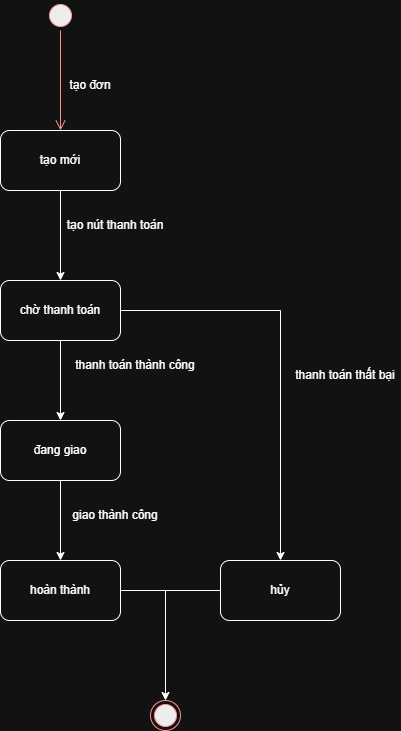

The diagram above was exported from draw.io. Its source (the exported page's mxGraphModel, read from the mxfile embedded in the PNG):
<mxGraphModel dx="1204" dy="705" grid="1" gridSize="10" guides="1" tooltips="1" connect="1" arrows="1" fold="1" page="1" pageScale="1" pageWidth="827" pageHeight="1169" math="0" shadow="0">
  <root>
    <mxCell id="0" />
    <mxCell id="1" parent="0" />
    <mxCell id="Lymnba18T4kS01axMMn9-1" value="" style="ellipse;html=1;shape=startState;fillColor=#000000;strokeColor=#ff0000;" vertex="1" parent="1">
      <mxGeometry x="145" y="70" width="30" height="30" as="geometry" />
    </mxCell>
    <mxCell id="Lymnba18T4kS01axMMn9-2" value="" style="edgeStyle=orthogonalEdgeStyle;html=1;verticalAlign=bottom;endArrow=open;endSize=8;strokeColor=#ff0000;rounded=0;entryX=0.5;entryY=0;entryDx=0;entryDy=0;" edge="1" source="Lymnba18T4kS01axMMn9-1" parent="1" target="Lymnba18T4kS01axMMn9-3">
      <mxGeometry relative="1" as="geometry">
        <mxPoint x="165" y="160" as="targetPoint" />
      </mxGeometry>
    </mxCell>
    <mxCell id="Lymnba18T4kS01axMMn9-3" value="tạo mới" style="rounded=1;whiteSpace=wrap;html=1;" vertex="1" parent="1">
      <mxGeometry x="100" y="200" width="120" height="60" as="geometry" />
    </mxCell>
    <mxCell id="Lymnba18T4kS01axMMn9-4" value="chờ thanh toán" style="rounded=1;whiteSpace=wrap;html=1;" vertex="1" parent="1">
      <mxGeometry x="100" y="350" width="120" height="60" as="geometry" />
    </mxCell>
    <mxCell id="Lymnba18T4kS01axMMn9-5" value="đang giao" style="rounded=1;whiteSpace=wrap;html=1;" vertex="1" parent="1">
      <mxGeometry x="100" y="490" width="120" height="60" as="geometry" />
    </mxCell>
    <mxCell id="Lymnba18T4kS01axMMn9-6" value="hoàn thành" style="rounded=1;whiteSpace=wrap;html=1;" vertex="1" parent="1">
      <mxGeometry x="100" y="630" width="120" height="60" as="geometry" />
    </mxCell>
    <mxCell id="Lymnba18T4kS01axMMn9-7" value="hủy" style="rounded=1;whiteSpace=wrap;html=1;" vertex="1" parent="1">
      <mxGeometry x="320" y="630" width="120" height="60" as="geometry" />
    </mxCell>
    <mxCell id="Lymnba18T4kS01axMMn9-8" value="" style="ellipse;html=1;shape=endState;fillColor=#000000;strokeColor=#ff0000;" vertex="1" parent="1">
      <mxGeometry x="250" y="770" width="30" height="30" as="geometry" />
    </mxCell>
    <mxCell id="_bOuXc2BgbtW6W-JzY4p-1" value="tạo đơn" style="text;html=1;whiteSpace=wrap;strokeColor=none;fillColor=none;align=center;verticalAlign=middle;rounded=0;" vertex="1" parent="1">
      <mxGeometry x="160" y="140" width="60" height="30" as="geometry" />
    </mxCell>
    <mxCell id="_bOuXc2BgbtW6W-JzY4p-2" value="" style="endArrow=classic;html=1;rounded=0;exitX=0.5;exitY=1;exitDx=0;exitDy=0;entryX=0.5;entryY=0;entryDx=0;entryDy=0;" edge="1" parent="1" source="Lymnba18T4kS01axMMn9-3" target="Lymnba18T4kS01axMMn9-4">
      <mxGeometry width="50" height="50" relative="1" as="geometry">
        <mxPoint x="140" y="340" as="sourcePoint" />
        <mxPoint x="190" y="290" as="targetPoint" />
      </mxGeometry>
    </mxCell>
    <mxCell id="_bOuXc2BgbtW6W-JzY4p-3" value="tạo nút thanh toán" style="text;html=1;whiteSpace=wrap;strokeColor=none;fillColor=none;align=center;verticalAlign=middle;rounded=0;" vertex="1" parent="1">
      <mxGeometry x="160" y="280" width="110" height="30" as="geometry" />
    </mxCell>
    <mxCell id="_bOuXc2BgbtW6W-JzY4p-4" value="" style="endArrow=classic;html=1;rounded=0;exitX=0.5;exitY=1;exitDx=0;exitDy=0;entryX=0.5;entryY=0;entryDx=0;entryDy=0;" edge="1" parent="1" source="Lymnba18T4kS01axMMn9-4" target="Lymnba18T4kS01axMMn9-5">
      <mxGeometry width="50" height="50" relative="1" as="geometry">
        <mxPoint x="180" y="480" as="sourcePoint" />
        <mxPoint x="230" y="430" as="targetPoint" />
      </mxGeometry>
    </mxCell>
    <mxCell id="_bOuXc2BgbtW6W-JzY4p-5" value="thanh toán thành công" style="text;html=1;whiteSpace=wrap;strokeColor=none;fillColor=none;align=center;verticalAlign=middle;rounded=0;" vertex="1" parent="1">
      <mxGeometry x="170" y="420" width="130" height="30" as="geometry" />
    </mxCell>
    <mxCell id="_bOuXc2BgbtW6W-JzY4p-6" value="" style="endArrow=classic;html=1;rounded=0;exitX=0.5;exitY=1;exitDx=0;exitDy=0;entryX=0.5;entryY=0;entryDx=0;entryDy=0;" edge="1" parent="1" source="Lymnba18T4kS01axMMn9-5" target="Lymnba18T4kS01axMMn9-6">
      <mxGeometry width="50" height="50" relative="1" as="geometry">
        <mxPoint x="160" y="600" as="sourcePoint" />
        <mxPoint x="210" y="550" as="targetPoint" />
      </mxGeometry>
    </mxCell>
    <mxCell id="_bOuXc2BgbtW6W-JzY4p-7" value="giao thành công" style="text;html=1;whiteSpace=wrap;strokeColor=none;fillColor=none;align=center;verticalAlign=middle;rounded=0;" vertex="1" parent="1">
      <mxGeometry x="155" y="570" width="120" height="30" as="geometry" />
    </mxCell>
    <mxCell id="_bOuXc2BgbtW6W-JzY4p-8" value="" style="endArrow=none;html=1;rounded=0;exitX=1;exitY=0.5;exitDx=0;exitDy=0;entryX=0;entryY=0.5;entryDx=0;entryDy=0;" edge="1" parent="1" source="Lymnba18T4kS01axMMn9-6" target="Lymnba18T4kS01axMMn9-7">
      <mxGeometry width="50" height="50" relative="1" as="geometry">
        <mxPoint x="230" y="680" as="sourcePoint" />
        <mxPoint x="280" y="630" as="targetPoint" />
      </mxGeometry>
    </mxCell>
    <mxCell id="_bOuXc2BgbtW6W-JzY4p-9" value="" style="endArrow=classic;html=1;rounded=0;exitX=1;exitY=0.5;exitDx=0;exitDy=0;edgeStyle=orthogonalEdgeStyle;entryX=0.5;entryY=0;entryDx=0;entryDy=0;" edge="1" parent="1" source="Lymnba18T4kS01axMMn9-4" target="Lymnba18T4kS01axMMn9-7">
      <mxGeometry width="50" height="50" relative="1" as="geometry">
        <mxPoint x="270" y="410" as="sourcePoint" />
        <mxPoint x="370" y="370" as="targetPoint" />
      </mxGeometry>
    </mxCell>
    <mxCell id="_bOuXc2BgbtW6W-JzY4p-10" value="thanh toán thất bại" style="text;html=1;whiteSpace=wrap;strokeColor=none;fillColor=none;align=center;verticalAlign=middle;rounded=0;" vertex="1" parent="1">
      <mxGeometry x="390" y="430" width="110" height="30" as="geometry" />
    </mxCell>
    <mxCell id="_bOuXc2BgbtW6W-JzY4p-11" value="" style="endArrow=classic;html=1;rounded=0;entryX=0.5;entryY=0;entryDx=0;entryDy=0;" edge="1" parent="1" target="Lymnba18T4kS01axMMn9-8">
      <mxGeometry width="50" height="50" relative="1" as="geometry">
        <mxPoint x="265" y="660" as="sourcePoint" />
        <mxPoint x="310" y="690" as="targetPoint" />
      </mxGeometry>
    </mxCell>
  </root>
</mxGraphModel>